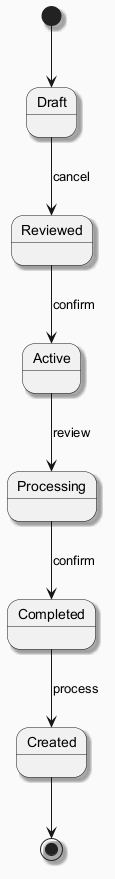

The diagram above was rendered by PlantUML. Its source (embedded in the PNG):
@startuml
skinparam backgroundColor #FAFAFA
skinparam classBackgroundColor #FFF3E0
skinparam classBorderColor #E65100
skinparam shadowing true
[*] --> Draft
Draft --> Reviewed : cancel
Reviewed --> Active : confirm
Active --> Processing : review
Processing --> Completed : confirm
Completed --> Created : process
Created --> [*]
@enduml